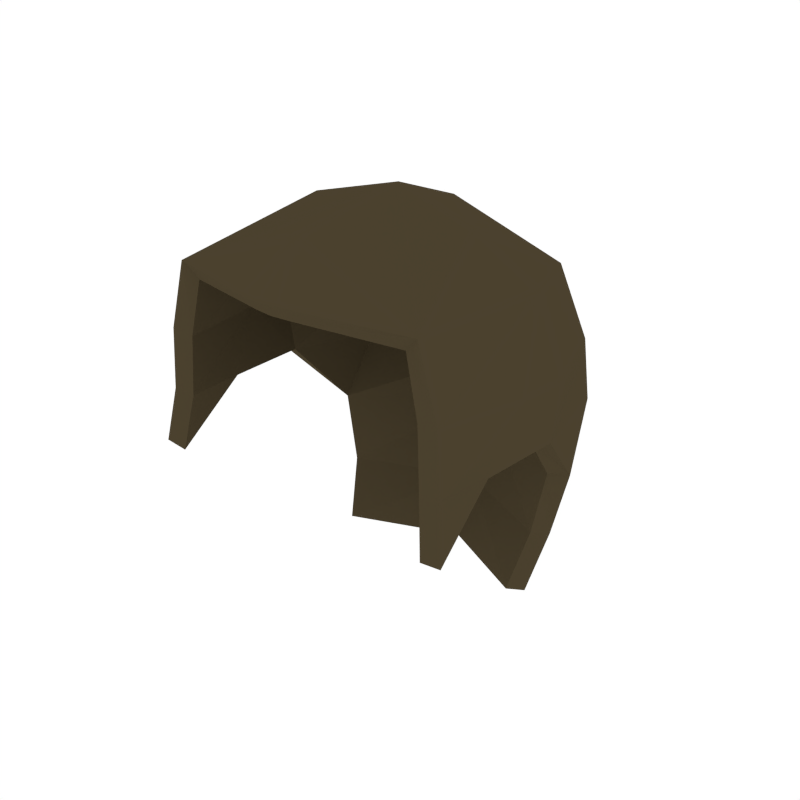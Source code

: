 # Source: Male_Hairstyle_1.blend  (saved by Blender 2.79.0; exported with 4.5.12 LTS)
import bpy
from mathutils import Matrix  # noqa: F401  (used for matrix-valued properties, if any)

bpy.ops.wm.read_factory_settings(use_empty=True)
scene = bpy.context.scene
scene.name = 'Scene'

# ---- collections
col_collection_1 = bpy.data.collections.new('Collection 1'); scene.collection.children.link(col_collection_1)

# ---- materials (node trees are filled in below, after node groups)
mat_hair = bpy.data.materials.new('Hair')
mat_hair.alpha_threshold = 0.0
mat_hair.diffuse_color = (0.06998, 0.05288, 0.02781, 1.0)
mat_hair.roughness = 0.5

# ---- material node trees

# ---- world
world_world = bpy.data.worlds.new('World'); scene.world = world_world
world_world.color = (1.0, 1.0, 1.0)
world_world.use_sun_shadow = False
world_world.sun_shadow_jitter_overblur = 0.0
world_world.cycles.sampling_method = 'NONE'
world_world.cycles.sample_map_resolution = 256

# ---- meshes
me_human_cylindermesh_002 = bpy.data.meshes.new('Human_CylinderMesh.002')
me_human_cylindermesh_002.from_pydata([(0.1663, 0.08722, -0.2951), (0.1829, 0.12, -0.2037), (0.2093, 0.1182, -0.09591), (0.1989, 0.1677, 0.001827), (0.2289, -0.2045, 0.02445), (0.2414, -0.2167, -0.05611), (0.2396, 0.00932, 0.01344), (0.1984, 0.1481, 0.0993), (0.223, -0.2026, 0.1147), (0.2513, 0.006285, 0.1065), (0.1734, 0.1141, 0.2093), (0.1931, -0.2021, 0.2163), (0.02834, -0.2531, 0.2265), (0.2182, -0.005678, 0.2179), (0.1294, -0.01745, 0.2772), (0.2466, -0.07097, 0.1084), (0.2348, -0.1185, 0.01893), (-0.1663, 0.08722, -0.2951), (-0.1829, 0.12, -0.2037), (-0.2093, 0.1182, -0.09591), (-0.1989, 0.1677, 0.001827), (-0.2289, -0.2045, 0.02445), (-0.2414, -0.2167, -0.05611), (-0.2396, 0.00932, 0.01344), (-0.1984, 0.1481, 0.0993), (-0.223, -0.2026, 0.1147), (-0.2513, 0.006285, 0.1065), (-0.1734, 0.1141, 0.2093), (-0.1931, -0.2021, 0.2163), (-0.02834, -0.2531, 0.2265), (-0.2182, -0.005678, 0.2179), (-0.1294, -0.01745, 0.2772), (0.0, 0.1743, -0.3101), (0.0, 0.21, -0.2144), (0.0, 0.2468, -0.08863), (0.0, 0.2559, -0.006346), (0.0, 0.2354, 0.09427), (0.0, -0.2559, 0.2259), (0.0, 0.1881, 0.2015), (0.0, 0.1135, 0.2673), (0.0, -0.003176, 0.3101), (0.0, -0.1876, 0.2851), (-0.2466, -0.07097, 0.1084), (-0.2348, -0.1185, 0.01893), (0.1511, 0.06021, -0.2838), (0.167, 0.09237, -0.1952), (0.1866, 0.0949, -0.09057), (0.175, 0.145, 0.002985), (0.1962, -0.2013, 0.02165), (0.2089, -0.2146, -0.06142), (0.207, 0.004646, 0.01535), (0.1743, 0.1266, 0.09236), (0.1906, -0.1982, 0.11), (0.2187, 0.001885, 0.103), (0.1543, 0.0958, 0.1896), (0.1705, -0.1947, 0.1934), (0.02391, -0.2318, 0.2016), (0.1917, -0.00912, 0.1985), (0.1166, -0.01986, 0.2468), (0.2139, -0.06777, 0.1052), (0.202, -0.1152, 0.01903), (-0.1511, 0.06021, -0.2838), (-0.167, 0.09237, -0.1952), (-0.1866, 0.0949, -0.09057), (-0.175, 0.145, 0.002985), (-0.1962, -0.2013, 0.02165), (-0.2089, -0.2146, -0.06142), (-0.207, 0.004646, 0.01535), (-0.1743, 0.1266, 0.09236), (-0.1906, -0.1982, 0.11), (-0.2187, 0.001885, 0.103), (-0.1543, 0.0958, 0.1896), (-0.1705, -0.1947, 0.1934), (-0.02391, -0.2318, 0.2016), (-0.1917, -0.00912, 0.1985), (-0.1166, -0.01986, 0.2468), (0.0, 0.1439, -0.2974), (0.0, 0.1785, -0.2046), (0.0, 0.2149, -0.0801), (0.0, 0.2229, -0.004694), (0.0, 0.2038, 0.08472), (0.0, -0.2338, 0.2014), (0.0, 0.1607, 0.1831), (0.0, 0.097, 0.2388), (0.0, -0.006806, 0.2773), (0.0, -0.1748, 0.2547), (-0.2139, -0.06777, 0.1052), (-0.202, -0.1152, 0.01903)], [], [(33, 1, 0, 32), (2, 3, 6), (1, 33, 34, 2), (2, 34, 35, 3), (4, 16, 15, 8), (6, 3, 7, 9), (3, 35, 36, 7), (9, 7, 10, 13), (8, 15, 13, 11), (7, 36, 38, 10), (13, 10, 14), (39, 10, 38), (40, 41, 11, 14), (11, 41, 12), (14, 11, 13), (14, 10, 39, 40), (12, 41, 37), (16, 4, 5), (15, 16, 6, 9), (13, 15, 9), (33, 32, 17, 18), (19, 23, 20), (18, 19, 34, 33), (19, 20, 35, 34), (21, 25, 42, 43), (23, 26, 24, 20), (20, 24, 36, 35), (26, 30, 27, 24), (25, 28, 30, 42), (24, 27, 38, 36), (30, 31, 27), (39, 38, 27), (40, 31, 28, 41), (28, 29, 41), (31, 30, 28), (31, 40, 39, 27), (29, 37, 41), (43, 22, 21), (42, 26, 23, 43), (30, 26, 42), (77, 76, 44, 45), (46, 50, 47), (45, 46, 78, 77), (46, 47, 79, 78), (48, 52, 59, 60), (50, 53, 51, 47), (47, 51, 80, 79), (53, 57, 54, 51), (52, 55, 57, 59), (51, 54, 82, 80), (57, 58, 54), (83, 82, 54), (84, 58, 55, 85), (55, 56, 85), (58, 57, 55), (58, 84, 83, 54), (56, 81, 85), (60, 49, 48), (59, 53, 50, 60), (57, 53, 59), (77, 62, 61, 76), (63, 64, 67), (62, 77, 78, 63), (63, 78, 79, 64), (65, 87, 86, 69), (67, 64, 68, 70), (64, 79, 80, 68), (70, 68, 71, 74), (69, 86, 74, 72), (68, 80, 82, 71), (74, 71, 75), (83, 71, 82), (84, 85, 72, 75), (72, 85, 73), (75, 72, 74), (75, 71, 83, 84), (73, 85, 81), (87, 65, 66), (86, 87, 67, 70), (74, 86, 70), (5, 4, 48, 49), (0, 1, 45, 44), (32, 0, 44, 76), (2, 6, 50, 46), (4, 8, 52, 48), (12, 37, 81, 56), (11, 12, 56, 55), (8, 11, 55, 52), (6, 16, 60, 50), (16, 5, 49, 60), (1, 2, 46, 45), (21, 22, 66, 65), (18, 17, 61, 62), (17, 32, 76, 61), (23, 19, 63, 67), (25, 21, 65, 69), (37, 29, 73, 81), (29, 28, 72, 73), (28, 25, 69, 72), (43, 23, 67, 87), (22, 43, 87, 66), (19, 18, 62, 63)])
_uv = me_human_cylindermesh_002.uv_layers.new(name='UVMap')
_uv.uv.foreach_set('vector', [0.4965, 0.866, 0.4965, 0.8903, 0.4965, 0.866, 0.4965, 0.8903, 0.4965, 0.866, 0.4965, 0.866, 0.4965, 0.8903, 0.4965, 0.8903, 0.4965, 0.866, 0.4965, 0.866, 0.4965, 0.8903, 0.4965, 0.8903, 0.4965, 0.866, 0.4965, 0.866, 0.4965, 0.8903, 0.4965, 0.8903, 0.4965, 0.8802, 0.4965, 0.8745, 0.4965, 0.8903, 0.4965, 0.8903, 0.4965, 0.866, 0.4965, 0.866, 0.4965, 0.8903, 0.4965, 0.8903, 0.4965, 0.866, 0.4965, 0.866, 0.4965, 0.8903, 0.4965, 0.8903, 0.4965, 0.866, 0.4965, 0.866, 0.4965, 0.8903, 0.4965, 0.8903, 0.4965, 0.8745, 0.4965, 0.866, 0.4965, 0.8903, 0.4965, 0.8903, 0.4965, 0.866, 0.4965, 0.866, 0.4965, 0.8903, 0.4965, 0.8903, 0.4965, 0.866, 0.4965, 0.8883, 0.4965, 0.8701, 0.4965, 0.866, 0.4965, 0.866, 0.4965, 0.8766, 0.4965, 0.887, 0.4722, 0.866, 0.4965, 0.8883, 0.4722, 0.866, 0.4965, 0.887, 0.4965, 0.866, 0.4965, 0.8883, 0.4722, 0.866, 0.4965, 0.8903, 0.4965, 0.8883, 0.4965, 0.866, 0.4965, 0.8701, 0.4965, 0.8766, 0.4965, 0.866, 0.4965, 0.887, 0.4965, 0.8903, 0.4965, 0.8802, 0.4965, 0.8903, 0.4965, 0.8903, 0.4965, 0.8745, 0.4965, 0.8802, 0.4965, 0.866, 0.4965, 0.866, 0.4965, 0.866, 0.4965, 0.8745, 0.4965, 0.866, 0.4965, 0.866, 0.4965, 0.8903, 0.4965, 0.866, 0.4965, 0.8903, 0.4965, 0.866, 0.4965, 0.8903, 0.4965, 0.866, 0.4965, 0.8903, 0.4965, 0.8903, 0.4965, 0.866, 0.4965, 0.866, 0.4965, 0.8903, 0.4965, 0.8903, 0.4965, 0.866, 0.4965, 0.866, 0.4965, 0.8903, 0.4965, 0.8903, 0.4965, 0.8745, 0.4965, 0.8802, 0.4965, 0.8903, 0.4965, 0.8903, 0.4965, 0.866, 0.4965, 0.866, 0.4965, 0.8903, 0.4965, 0.8903, 0.4965, 0.866, 0.4965, 0.866, 0.4965, 0.8903, 0.4965, 0.8903, 0.4965, 0.866, 0.4965, 0.866, 0.4965, 0.8903, 0.4965, 0.8903, 0.4965, 0.866, 0.4965, 0.8745, 0.4965, 0.8903, 0.4965, 0.8903, 0.4965, 0.866, 0.4965, 0.866, 0.4965, 0.8903, 0.4965, 0.8883, 0.4965, 0.866, 0.4965, 0.8701, 0.4965, 0.866, 0.4965, 0.866, 0.4965, 0.8766, 0.4965, 0.8883, 0.4722, 0.866, 0.4965, 0.887, 0.4722, 0.866, 0.4965, 0.866, 0.4965, 0.887, 0.4965, 0.8883, 0.4965, 0.8903, 0.4722, 0.866, 0.4965, 0.8883, 0.4965, 0.8766, 0.4965, 0.8701, 0.4965, 0.866, 0.4965, 0.866, 0.4965, 0.8903, 0.4965, 0.887, 0.4965, 0.8802, 0.4965, 0.8903, 0.4965, 0.8903, 0.4965, 0.8745, 0.4965, 0.866, 0.4965, 0.866, 0.4965, 0.8802, 0.4965, 0.866, 0.4965, 0.866, 0.4965, 0.8745, 0.4965, 0.866, 0.4965, 0.8903, 0.4965, 0.866, 0.4965, 0.8903, 0.4965, 0.866, 0.4965, 0.8903, 0.4965, 0.866, 0.4965, 0.8903, 0.4965, 0.8903, 0.4965, 0.866, 0.4965, 0.866, 0.4965, 0.8903, 0.4965, 0.8903, 0.4965, 0.866, 0.4965, 0.866, 0.4965, 0.8903, 0.4965, 0.8903, 0.4965, 0.8745, 0.4965, 0.8802, 0.4965, 0.8903, 0.4965, 0.8903, 0.4965, 0.866, 0.4965, 0.866, 0.4965, 0.8903, 0.4965, 0.8903, 0.4965, 0.866, 0.4965, 0.866, 0.4965, 0.8903, 0.4965, 0.8903, 0.4965, 0.866, 0.4965, 0.866, 0.4965, 0.8903, 0.4965, 0.8903, 0.4965, 0.866, 0.4965, 0.8745, 0.4965, 0.8903, 0.4965, 0.8903, 0.4965, 0.866, 0.4965, 0.866, 0.4965, 0.8903, 0.4965, 0.8883, 0.4965, 0.866, 0.4965, 0.8701, 0.4965, 0.866, 0.4965, 0.866, 0.4965, 0.8766, 0.4965, 0.8883, 0.4722, 0.866, 0.4965, 0.887, 0.4722, 0.866, 0.4965, 0.866, 0.4965, 0.887, 0.4965, 0.8883, 0.4965, 0.8903, 0.4722, 0.866, 0.4965, 0.8883, 0.4965, 0.8766, 0.4965, 0.8701, 0.4965, 0.866, 0.4965, 0.866, 0.4965, 0.8903, 0.4965, 0.887, 0.4965, 0.8802, 0.4965, 0.8903, 0.4965, 0.8903, 0.4965, 0.8745, 0.4965, 0.866, 0.4965, 0.866, 0.4965, 0.8802, 0.4965, 0.866, 0.4965, 0.866, 0.4965, 0.8745, 0.4965, 0.866, 0.4965, 0.8903, 0.4965, 0.866, 0.4965, 0.8903, 0.4965, 0.866, 0.4965, 0.866, 0.4965, 0.8903, 0.4965, 0.8903, 0.4965, 0.866, 0.4965, 0.866, 0.4965, 0.8903, 0.4965, 0.8903, 0.4965, 0.866, 0.4965, 0.866, 0.4965, 0.8903, 0.4965, 0.8903, 0.4965, 0.8802, 0.4965, 0.8745, 0.4965, 0.8903, 0.4965, 0.8903, 0.4965, 0.866, 0.4965, 0.866, 0.4965, 0.8903, 0.4965, 0.8903, 0.4965, 0.866, 0.4965, 0.866, 0.4965, 0.8903, 0.4965, 0.8903, 0.4965, 0.866, 0.4965, 0.866, 0.4965, 0.8903, 0.4965, 0.8903, 0.4965, 0.8745, 0.4965, 0.866, 0.4965, 0.8903, 0.4965, 0.8903, 0.4965, 0.866, 0.4965, 0.866, 0.4965, 0.8903, 0.4965, 0.8903, 0.4965, 0.866, 0.4965, 0.8883, 0.4965, 0.8701, 0.4965, 0.866, 0.4965, 0.866, 0.4965, 0.8766, 0.4965, 0.887, 0.4722, 0.866, 0.4965, 0.8883, 0.4722, 0.866, 0.4965, 0.887, 0.4965, 0.866, 0.4965, 0.8883, 0.4722, 0.866, 0.4965, 0.8903, 0.4965, 0.8883, 0.4965, 0.866, 0.4965, 0.8701, 0.4965, 0.8766, 0.4965, 0.866, 0.4965, 0.887, 0.4965, 0.8903, 0.4965, 0.8802, 0.4965, 0.8903, 0.4965, 0.8903, 0.4965, 0.8745, 0.4965, 0.8802, 0.4965, 0.866, 0.4965, 0.866, 0.4965, 0.866, 0.4965, 0.8745, 0.4965, 0.866, 0.4965, 0.8903, 0.4965, 0.8903, 0.4965, 0.8903, 0.4965, 0.8903, 0.4965, 0.866, 0.4965, 0.8903, 0.4965, 0.8903, 0.4965, 0.866, 0.4965, 0.8903, 0.4965, 0.866, 0.4965, 0.866, 0.4965, 0.8903, 0.4965, 0.866, 0.4965, 0.8903, 0.4965, 0.8903, 0.4965, 0.866, 0.4965, 0.8903, 0.4965, 0.8903, 0.4965, 0.8903, 0.4965, 0.8903, 0.4965, 0.866, 0.4965, 0.8903, 0.4965, 0.8903, 0.4965, 0.866, 0.4722, 0.866, 0.4965, 0.866, 0.4965, 0.866, 0.4722, 0.866, 0.4965, 0.8903, 0.4965, 0.8903, 0.4965, 0.8903, 0.4965, 0.8903, 0.4965, 0.866, 0.4965, 0.8802, 0.4965, 0.8802, 0.4965, 0.866, 0.4965, 0.8802, 0.4965, 0.8903, 0.4965, 0.8903, 0.4965, 0.8802, 0.4965, 0.8903, 0.4965, 0.8903, 0.4965, 0.8903, 0.4965, 0.8903, 0.4965, 0.8903, 0.4965, 0.8903, 0.4965, 0.8903, 0.4965, 0.8903, 0.4965, 0.8903, 0.4965, 0.866, 0.4965, 0.866, 0.4965, 0.8903, 0.4965, 0.866, 0.4965, 0.8903, 0.4965, 0.8903, 0.4965, 0.866, 0.4965, 0.8903, 0.4965, 0.866, 0.4965, 0.866, 0.4965, 0.8903, 0.4965, 0.8903, 0.4965, 0.8903, 0.4965, 0.8903, 0.4965, 0.8903, 0.4965, 0.8903, 0.4965, 0.866, 0.4965, 0.866, 0.4965, 0.8903, 0.4965, 0.866, 0.4722, 0.866, 0.4722, 0.866, 0.4965, 0.866, 0.4965, 0.8903, 0.4965, 0.8903, 0.4965, 0.8903, 0.4965, 0.8903, 0.4965, 0.8802, 0.4965, 0.866, 0.4965, 0.866, 0.4965, 0.8802, 0.4965, 0.8903, 0.4965, 0.8802, 0.4965, 0.8802, 0.4965, 0.8903, 0.4965, 0.8903, 0.4965, 0.8903, 0.4965, 0.8903, 0.4965, 0.8903])
me_human_cylindermesh_002.materials.append(mat_hair)
me_human_cylindermesh_002.use_remesh_preserve_volume = False
me_human_cylindermesh_002.use_remesh_preserve_attributes = False
me_human_cylindermesh_002.use_mirror_vertex_groups = False
me_human_cylindermesh_002.update()

# ---- objects
ob_male_hairstyle_1 = bpy.data.objects.new('Male_Hairstyle_1', me_human_cylindermesh_002)

# ---- transforms, parenting, visibility, modifiers, constraints
ob_male_hairstyle_1.location = (0.0, 0.0, 0.0)
ob_male_hairstyle_1.lineart.crease_threshold = 0.0
_vg = ob_male_hairstyle_1.vertex_groups.new(name='Neck')
_vg = ob_male_hairstyle_1.vertex_groups.new(name='Head')
_vg = ob_male_hairstyle_1.vertex_groups.new(name='Spine2')
_vg = ob_male_hairstyle_1.vertex_groups.new(name='LeftShoulder')
_vg = ob_male_hairstyle_1.vertex_groups.new(name='LeftArm')
_vg = ob_male_hairstyle_1.vertex_groups.new(name='Hips')
_vg = ob_male_hairstyle_1.vertex_groups.new(name='LeftUpLeg')
_vg = ob_male_hairstyle_1.vertex_groups.new(name='Spine1')
_vg = ob_male_hairstyle_1.vertex_groups.new(name='Spine')
_vg = ob_male_hairstyle_1.vertex_groups.new(name='RightUpLeg')
_vg = ob_male_hairstyle_1.vertex_groups.new(name='LeftForeArm')
_vg = ob_male_hairstyle_1.vertex_groups.new(name='LeftHand')
_vg = ob_male_hairstyle_1.vertex_groups.new(name='LeftHandThumb1')
_vg = ob_male_hairstyle_1.vertex_groups.new(name='LeftHandIndex1')
_vg = ob_male_hairstyle_1.vertex_groups.new(name='LeftLeg')
_vg = ob_male_hairstyle_1.vertex_groups.new(name='LeftHandThumb2')
_vg = ob_male_hairstyle_1.vertex_groups.new(name='LeftHandThumb3')
_vg = ob_male_hairstyle_1.vertex_groups.new(name='LeftHandIndex2')
_vg = ob_male_hairstyle_1.vertex_groups.new(name='LeftHandIndex3')
_vg = ob_male_hairstyle_1.vertex_groups.new(name='LeftFoot')
_vg = ob_male_hairstyle_1.vertex_groups.new(name='LeftToeBase')
_vg = ob_male_hairstyle_1.vertex_groups.new(name='RightShoulder')
_vg = ob_male_hairstyle_1.vertex_groups.new(name='RightArm')
_vg = ob_male_hairstyle_1.vertex_groups.new(name='RightForeArm')
_vg = ob_male_hairstyle_1.vertex_groups.new(name='RightHandIndex1')
_vg = ob_male_hairstyle_1.vertex_groups.new(name='RightHand')
_vg = ob_male_hairstyle_1.vertex_groups.new(name='RightHandThumb1')
_vg = ob_male_hairstyle_1.vertex_groups.new(name='RightLeg')
_vg = ob_male_hairstyle_1.vertex_groups.new(name='RightHandThumb2')
_vg = ob_male_hairstyle_1.vertex_groups.new(name='RightHandIndex2')
_vg = ob_male_hairstyle_1.vertex_groups.new(name='RightHandThumb3')
_vg = ob_male_hairstyle_1.vertex_groups.new(name='RightHandIndex3')
_vg = ob_male_hairstyle_1.vertex_groups.new(name='RightFoot')
_vg = ob_male_hairstyle_1.vertex_groups.new(name='RightToeBase')
_vg = ob_male_hairstyle_1.vertex_groups.new(name='HeadTop_End')
_vg = ob_male_hairstyle_1.vertex_groups.new(name='LeftHandThumb4')
_vg = ob_male_hairstyle_1.vertex_groups.new(name='LeftHandIndex4')
_vg = ob_male_hairstyle_1.vertex_groups.new(name='RightHandThumb4')
_vg = ob_male_hairstyle_1.vertex_groups.new(name='RightHandIndex4')
_vg = ob_male_hairstyle_1.vertex_groups.new(name='LeftToe_End')
_vg = ob_male_hairstyle_1.vertex_groups.new(name='RightToe_End')
_vg = ob_male_hairstyle_1.vertex_groups.new(name='Bone')
_vg = ob_male_hairstyle_1.vertex_groups.new(name='Foot.L')
_vg = ob_male_hairstyle_1.vertex_groups.new(name='Body')
_vg = ob_male_hairstyle_1.vertex_groups.new(name='Abdomen')
_vg = ob_male_hairstyle_1.vertex_groups.new(name='Torso')
_vg = ob_male_hairstyle_1.vertex_groups.new(name='Shoulder.L')
_vg = ob_male_hairstyle_1.vertex_groups.new(name='UpperArm.L')
_vg = ob_male_hairstyle_1.vertex_groups.new(name='LowerArm.L')
_vg = ob_male_hairstyle_1.vertex_groups.new(name='Palm.L')
_vg = ob_male_hairstyle_1.vertex_groups.new(name='MiddleHand.L')
_vg = ob_male_hairstyle_1.vertex_groups.new(name='Fingers.L')
_vg = ob_male_hairstyle_1.vertex_groups.new(name='Thumb.R')
_vg = ob_male_hairstyle_1.vertex_groups.new(name='Thumb2.R')
_vg = ob_male_hairstyle_1.vertex_groups.new(name='Shoulder.R')
_vg = ob_male_hairstyle_1.vertex_groups.new(name='UpperArm.R')
_vg = ob_male_hairstyle_1.vertex_groups.new(name='LowerArm.R')
_vg = ob_male_hairstyle_1.vertex_groups.new(name='Palm.R')
_vg = ob_male_hairstyle_1.vertex_groups.new(name='MiddleHand.R')
_vg = ob_male_hairstyle_1.vertex_groups.new(name='Fingers.R')
_vg = ob_male_hairstyle_1.vertex_groups.new(name='Thumb.L')
_vg = ob_male_hairstyle_1.vertex_groups.new(name='Thumb2.L')
_vg = ob_male_hairstyle_1.vertex_groups.new(name='UpperLeg.L')
_vg = ob_male_hairstyle_1.vertex_groups.new(name='LowerLeg.L')
_vg = ob_male_hairstyle_1.vertex_groups.new(name='UpperLeg.R')
_vg = ob_male_hairstyle_1.vertex_groups.new(name='LowerLeg.R')
_vg = ob_male_hairstyle_1.vertex_groups.new(name='PoleTarget.L')
_vg = ob_male_hairstyle_1.vertex_groups.new(name='Foot.R')
_vg = ob_male_hairstyle_1.vertex_groups.new(name='PoleTarget.R')

# ---- collection membership
col_collection_1.objects.link(ob_male_hairstyle_1)

# ---- scene / render settings (as saved in the file)
scene.frame_start = 1; scene.frame_end = 250; scene.frame_set(0)
scene.render.engine = 'CYCLES'
scene.render.resolution_x = 1000
scene.render.resolution_y = 1000
scene.render.dither_intensity = 0.0
scene.cycles.samples = 200
scene.cycles.sampling_pattern = 'TABULATED_SOBOL'
scene.cycles.light_sampling_threshold = 0.0
scene.cycles.use_adaptive_sampling = False
scene.cycles.use_light_tree = False
scene.cycles.caustics_reflective = False
scene.cycles.caustics_refractive = False
scene.cycles.blur_glossy = 0.0
scene.cycles.max_bounces = 2
scene.cycles.pixel_filter_type = 'GAUSSIAN'
scene.cycles.sample_clamp_indirect = 0.0
scene.view_settings.view_transform = 'Standard'
bpy.context.view_layer.update()

# ---- added for rendering (the .blend has no active camera): camera
cam_auto = bpy.data.cameras.new('AutoCamera')
cam_auto.lens = 50.0
cam_auto.sensor_width = 36.0
cam_auto.clip_end = 1000.0
ob_auto_camera = bpy.data.objects.new('AutoCamera', cam_auto)
scene.collection.objects.link(ob_auto_camera)
ob_auto_camera.location = (0.877359, -1.05283, 0.701888)
ob_auto_camera.rotation_euler = (1.09748, -7.21219e-08, 0.694738)
scene.camera = ob_auto_camera
bpy.context.view_layer.update()
